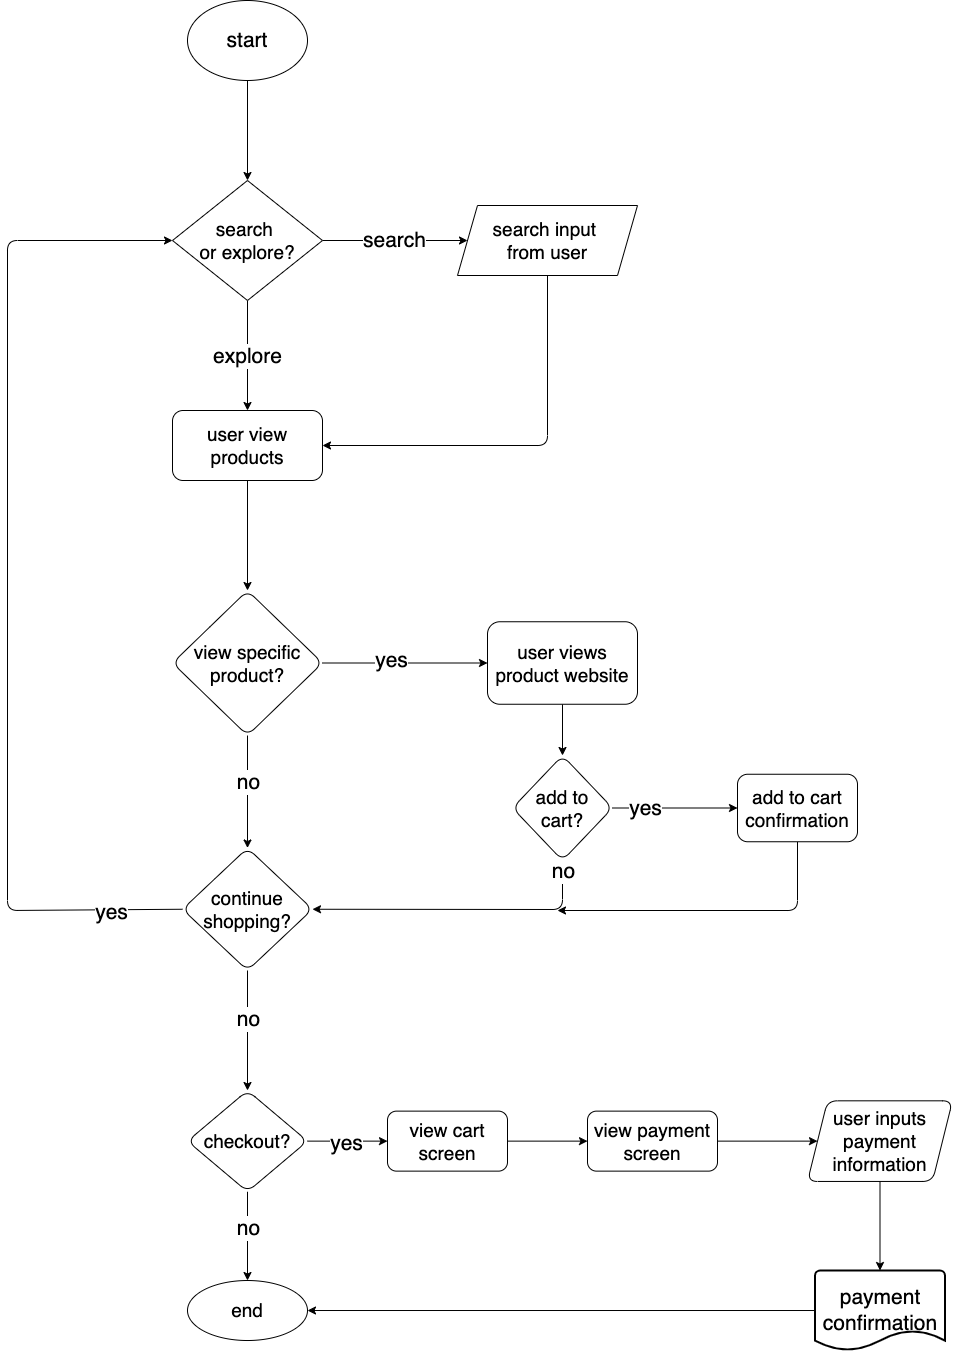

The diagram above was exported from draw.io. Its source (the exported page's mxGraphModel, read from the mxfile embedded in the PNG):
<mxGraphModel dx="3614" dy="2472" grid="1" gridSize="10" guides="1" tooltips="1" connect="1" arrows="1" fold="1" page="1" pageScale="1" pageWidth="850" pageHeight="1100" math="0" shadow="0">
  <root>
    <mxCell id="0" />
    <mxCell id="1" parent="0" />
    <mxCell id="76" value="" style="edgeStyle=none;html=1;fontSize=21;" edge="1" parent="1" source="74" target="75">
      <mxGeometry relative="1" as="geometry" />
    </mxCell>
    <mxCell id="74" value="&lt;font style=&quot;font-size: 21px&quot;&gt;start&lt;/font&gt;" style="ellipse;whiteSpace=wrap;html=1;fontSize=19;" vertex="1" parent="1">
      <mxGeometry x="-1150" y="-130" width="120" height="80" as="geometry" />
    </mxCell>
    <mxCell id="78" value="search" style="edgeStyle=none;html=1;fontSize=21;" edge="1" parent="1" source="75" target="77">
      <mxGeometry relative="1" as="geometry" />
    </mxCell>
    <mxCell id="80" value="explore" style="edgeStyle=none;html=1;fontSize=21;" edge="1" parent="1" source="75" target="79">
      <mxGeometry relative="1" as="geometry" />
    </mxCell>
    <mxCell id="75" value="search&amp;nbsp;&lt;br&gt;or explore?" style="rhombus;whiteSpace=wrap;html=1;fontSize=19;" vertex="1" parent="1">
      <mxGeometry x="-1165" y="50" width="150" height="120" as="geometry" />
    </mxCell>
    <mxCell id="81" style="edgeStyle=none;html=1;exitX=0.5;exitY=1;exitDx=0;exitDy=0;entryX=1;entryY=0.5;entryDx=0;entryDy=0;fontSize=21;" edge="1" parent="1" source="77" target="79">
      <mxGeometry relative="1" as="geometry">
        <Array as="points">
          <mxPoint x="-790" y="315" />
        </Array>
      </mxGeometry>
    </mxCell>
    <mxCell id="77" value="search input&amp;nbsp;&lt;br&gt;from user" style="shape=parallelogram;perimeter=parallelogramPerimeter;whiteSpace=wrap;html=1;fixedSize=1;fontSize=19;" vertex="1" parent="1">
      <mxGeometry x="-880" y="75" width="180" height="70" as="geometry" />
    </mxCell>
    <mxCell id="83" value="" style="edgeStyle=none;html=1;fontSize=21;" edge="1" parent="1" source="79" target="82">
      <mxGeometry relative="1" as="geometry" />
    </mxCell>
    <mxCell id="79" value="user view products" style="rounded=1;whiteSpace=wrap;html=1;fontSize=19;" vertex="1" parent="1">
      <mxGeometry x="-1165" y="280" width="150" height="70" as="geometry" />
    </mxCell>
    <mxCell id="85" value="" style="edgeStyle=none;html=1;fontSize=21;" edge="1" parent="1" source="82" target="84">
      <mxGeometry relative="1" as="geometry" />
    </mxCell>
    <mxCell id="112" value="yes" style="edgeLabel;html=1;align=center;verticalAlign=middle;resizable=0;points=[];fontSize=21;" vertex="1" connectable="0" parent="85">
      <mxGeometry x="-0.1864" y="4" relative="1" as="geometry">
        <mxPoint as="offset" />
      </mxGeometry>
    </mxCell>
    <mxCell id="87" value="" style="edgeStyle=none;html=1;fontSize=21;" edge="1" parent="1" source="82" target="86">
      <mxGeometry relative="1" as="geometry" />
    </mxCell>
    <mxCell id="113" value="no" style="edgeLabel;html=1;align=center;verticalAlign=middle;resizable=0;points=[];fontSize=21;" vertex="1" connectable="0" parent="87">
      <mxGeometry x="-0.1756" relative="1" as="geometry">
        <mxPoint as="offset" />
      </mxGeometry>
    </mxCell>
    <mxCell id="82" value="view specific product?" style="rhombus;whiteSpace=wrap;html=1;fontSize=19;rounded=1;autosize=1;" vertex="1" parent="1">
      <mxGeometry x="-1165" y="460" width="150" height="145" as="geometry" />
    </mxCell>
    <mxCell id="90" value="" style="edgeStyle=none;html=1;fontSize=21;" edge="1" parent="1" source="84" target="89">
      <mxGeometry relative="1" as="geometry" />
    </mxCell>
    <mxCell id="84" value="user views product website" style="whiteSpace=wrap;html=1;fontSize=19;rounded=1;" vertex="1" parent="1">
      <mxGeometry x="-850" y="491.25" width="150" height="82.5" as="geometry" />
    </mxCell>
    <mxCell id="95" style="edgeStyle=none;html=1;exitX=0;exitY=0.5;exitDx=0;exitDy=0;fontSize=21;" edge="1" parent="1" source="86" target="75">
      <mxGeometry relative="1" as="geometry">
        <Array as="points">
          <mxPoint x="-1330" y="780" />
          <mxPoint x="-1330" y="110" />
        </Array>
      </mxGeometry>
    </mxCell>
    <mxCell id="117" value="yes" style="edgeLabel;html=1;align=center;verticalAlign=middle;resizable=0;points=[];fontSize=21;" vertex="1" connectable="0" parent="95">
      <mxGeometry x="-0.8557" y="2" relative="1" as="geometry">
        <mxPoint as="offset" />
      </mxGeometry>
    </mxCell>
    <mxCell id="97" value="" style="edgeStyle=none;html=1;fontSize=21;" edge="1" parent="1" source="86" target="96">
      <mxGeometry relative="1" as="geometry" />
    </mxCell>
    <mxCell id="116" value="no" style="edgeLabel;html=1;align=center;verticalAlign=middle;resizable=0;points=[];fontSize=21;" vertex="1" connectable="0" parent="97">
      <mxGeometry x="-0.2063" relative="1" as="geometry">
        <mxPoint as="offset" />
      </mxGeometry>
    </mxCell>
    <mxCell id="86" value="continue shopping?" style="rhombus;whiteSpace=wrap;html=1;fontSize=19;rounded=1;" vertex="1" parent="1">
      <mxGeometry x="-1155" y="717.5" width="130" height="122.5" as="geometry" />
    </mxCell>
    <mxCell id="92" value="" style="edgeStyle=none;html=1;fontSize=21;" edge="1" parent="1" source="89" target="91">
      <mxGeometry relative="1" as="geometry" />
    </mxCell>
    <mxCell id="115" value="yes" style="edgeLabel;html=1;align=center;verticalAlign=middle;resizable=0;points=[];fontSize=21;" vertex="1" connectable="0" parent="92">
      <mxGeometry x="-0.4947" y="1" relative="1" as="geometry">
        <mxPoint as="offset" />
      </mxGeometry>
    </mxCell>
    <mxCell id="126" style="edgeStyle=none;html=1;exitX=0.5;exitY=1;exitDx=0;exitDy=0;fontSize=21;entryX=1;entryY=0.5;entryDx=0;entryDy=0;" edge="1" parent="1" source="89" target="86">
      <mxGeometry relative="1" as="geometry">
        <Array as="points">
          <mxPoint x="-775" y="779" />
        </Array>
      </mxGeometry>
    </mxCell>
    <mxCell id="128" value="no" style="edgeLabel;html=1;align=center;verticalAlign=middle;resizable=0;points=[];fontSize=21;" vertex="1" connectable="0" parent="126">
      <mxGeometry x="-0.9296" relative="1" as="geometry">
        <mxPoint as="offset" />
      </mxGeometry>
    </mxCell>
    <mxCell id="89" value="add to cart?" style="rhombus;whiteSpace=wrap;html=1;fontSize=19;rounded=1;" vertex="1" parent="1">
      <mxGeometry x="-825" y="625" width="100" height="105" as="geometry" />
    </mxCell>
    <mxCell id="127" style="edgeStyle=none;html=1;exitX=0.5;exitY=1;exitDx=0;exitDy=0;fontSize=21;" edge="1" parent="1" source="91">
      <mxGeometry relative="1" as="geometry">
        <mxPoint x="-780" y="780" as="targetPoint" />
        <Array as="points">
          <mxPoint x="-540" y="780" />
        </Array>
      </mxGeometry>
    </mxCell>
    <mxCell id="91" value="add to cart confirmation" style="whiteSpace=wrap;html=1;fontSize=19;rounded=1;" vertex="1" parent="1">
      <mxGeometry x="-600" y="643.75" width="120" height="67.5" as="geometry" />
    </mxCell>
    <mxCell id="99" value="" style="edgeStyle=none;html=1;fontSize=21;" edge="1" parent="1" source="96" target="98">
      <mxGeometry relative="1" as="geometry" />
    </mxCell>
    <mxCell id="119" value="no" style="edgeLabel;html=1;align=center;verticalAlign=middle;resizable=0;points=[];fontSize=21;" vertex="1" connectable="0" parent="99">
      <mxGeometry x="-0.1803" relative="1" as="geometry">
        <mxPoint as="offset" />
      </mxGeometry>
    </mxCell>
    <mxCell id="101" value="" style="edgeStyle=none;html=1;fontSize=21;" edge="1" parent="1" source="96" target="100">
      <mxGeometry relative="1" as="geometry" />
    </mxCell>
    <mxCell id="118" value="yes" style="edgeLabel;html=1;align=center;verticalAlign=middle;resizable=0;points=[];fontSize=21;" vertex="1" connectable="0" parent="101">
      <mxGeometry x="-0.0406" y="-1" relative="1" as="geometry">
        <mxPoint as="offset" />
      </mxGeometry>
    </mxCell>
    <mxCell id="96" value="checkout?" style="rhombus;whiteSpace=wrap;html=1;fontSize=19;rounded=1;" vertex="1" parent="1">
      <mxGeometry x="-1150" y="960" width="120" height="101.25" as="geometry" />
    </mxCell>
    <mxCell id="98" value="end" style="ellipse;whiteSpace=wrap;html=1;fontSize=19;rounded=1;" vertex="1" parent="1">
      <mxGeometry x="-1150" y="1150.005" width="120" height="60" as="geometry" />
    </mxCell>
    <mxCell id="103" value="" style="edgeStyle=none;html=1;fontSize=21;" edge="1" parent="1" source="100" target="102">
      <mxGeometry relative="1" as="geometry" />
    </mxCell>
    <mxCell id="100" value="view cart screen" style="whiteSpace=wrap;html=1;fontSize=19;rounded=1;" vertex="1" parent="1">
      <mxGeometry x="-950" y="980.625" width="120" height="60" as="geometry" />
    </mxCell>
    <mxCell id="105" value="" style="edgeStyle=none;html=1;fontSize=21;" edge="1" parent="1" source="102" target="104">
      <mxGeometry relative="1" as="geometry" />
    </mxCell>
    <mxCell id="102" value="view payment screen" style="whiteSpace=wrap;html=1;fontSize=19;rounded=1;" vertex="1" parent="1">
      <mxGeometry x="-750" y="980.6300000000001" width="130" height="60" as="geometry" />
    </mxCell>
    <mxCell id="131" style="edgeStyle=none;html=1;exitX=0.5;exitY=1;exitDx=0;exitDy=0;entryX=0.5;entryY=0;entryDx=0;entryDy=0;entryPerimeter=0;fontSize=21;" edge="1" parent="1" source="104" target="130">
      <mxGeometry relative="1" as="geometry" />
    </mxCell>
    <mxCell id="104" value="user inputs payment information" style="shape=parallelogram;perimeter=parallelogramPerimeter;whiteSpace=wrap;html=1;fixedSize=1;fontSize=19;rounded=1;" vertex="1" parent="1">
      <mxGeometry x="-530" y="970.3199999999999" width="145" height="80.63" as="geometry" />
    </mxCell>
    <mxCell id="108" style="edgeStyle=none;html=1;exitX=0;exitY=0.5;exitDx=0;exitDy=0;fontSize=21;" edge="1" parent="1" target="98">
      <mxGeometry relative="1" as="geometry">
        <mxPoint x="-517.5" y="1180.005" as="sourcePoint" />
      </mxGeometry>
    </mxCell>
    <mxCell id="130" value="payment confirmation" style="strokeWidth=2;html=1;shape=mxgraph.flowchart.document2;whiteSpace=wrap;size=0.25;fontSize=21;" vertex="1" parent="1">
      <mxGeometry x="-522.5" y="1140.01" width="130" height="80" as="geometry" />
    </mxCell>
  </root>
</mxGraphModel>